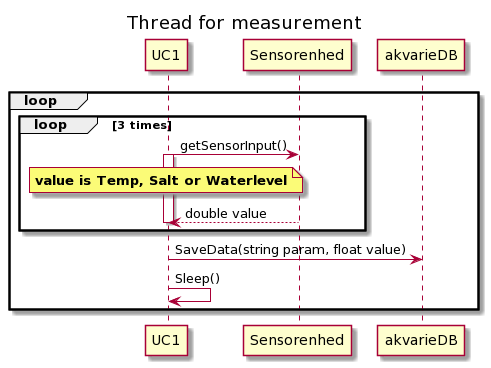

The diagram above was rendered by PlantUML. Its source (embedded in the PNG):
@startuml
title Thread for measurement
participant UC1
participant Sensorenhed
participant akvarieDB

loop
loop 3 times
UC1 -> Sensorenhed: getSensorInput()

note over UC1
**value is Temp, Salt or Waterlevel**
endrnote

activate UC1
Sensorenhed--> UC1: double value
deactivate UC1
end
UC1 -> akvarieDB: SaveData(string param, float value)
UC1 -> UC1: Sleep()
end
@enduml